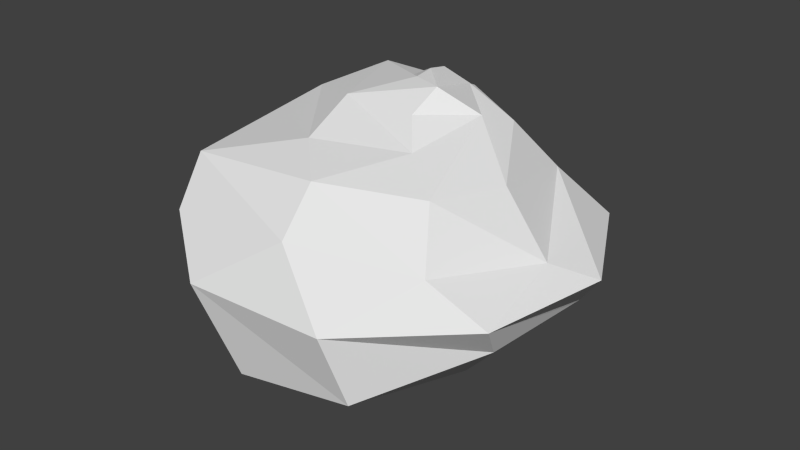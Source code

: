 # Source: Rock.blend  (saved by Blender 2.59.0; exported with 4.5.12 LTS)
import bpy
from mathutils import Matrix  # noqa: F401  (used for matrix-valued properties, if any)

bpy.ops.wm.read_factory_settings(use_empty=True)
scene = bpy.context.scene
scene.name = 'Scene'

# ---- collections
col_collection_1 = bpy.data.collections.new('Collection 1'); scene.collection.children.link(col_collection_1)

# ---- world
world_world = bpy.data.worlds.new('World'); scene.world = world_world
world_world.color = (0.05088, 0.05088, 0.05088)
world_world.use_sun_shadow = False
world_world.sun_shadow_jitter_overblur = 0.0
world_world.cycles.sampling_method = 'MANUAL'
world_world.cycles.sample_map_resolution = 256

# ---- meshes
me_plane_003 = bpy.data.meshes.new('Plane.003')
me_plane_003.from_pydata([(0.2335, 0.3791, 2.295), (0.2886, -0.7192, 2.444), (-0.328, 0.2932, 2.041), (-0.3892, 1.601, 1.873), (1.207, 2.169, 1.703), (0.986, 0.6904, 2.172), (1.843, 0.000465, 2.275), (3.377, 0.5613, 1.45), (2.994, -2.012, 1.083), (1.659, -1.321, 2.157), (0.7316, -1.397, 1.846), (1.258, -2.765, 1.262), (-1.552, -1.517, 0.8619), (-1.261, -0.5788, 1.816), (-1.927, 2.476, 1.257), (-2.886, 1.629, 0.1631), (-0.8767, 4.415, -0.8651), (-0.04263, 3.951, 1.245), (2.875, 3.783, 0.8101), (2.567, 4.27, -0.871), (5.329, 2.597, -1.303), (5.04, 1.973, -0.4507), (5.038, -1.189, -0.1708), (6.069, -0.1218, -1.495), (4.561, -3.033, -1.366), (4.321, -3.353, -0.1357), (1.548, -4.362, 0.04527), (2.045, -4.501, -0.9726), (-2.932, -3.907, -1.766), (-2.315, -3.631, 0.07518), (-4.038, 0.09064, -0.9017), (-4.01, -1.453, -2.007), (-2.16, 2.792, -2.942), (-2.083, 3.571, -1.869), (1.163, 3.709, -2.245), (1.142, 2.825, -3.215), (3.384, 1.918, -3.141), (3.978, 2.779, -2.012), (5.115, 0.3643, -1.753), (3.894, 0.102, -2.968), (2.695, -1.863, -3.452), (3.468, -2.5, -2.38), (0.9141, -3.562, -2.476), (0.9458, -2.802, -3.591), (-0.8034, -1.796, -4.063), (-2.423, -1.266, -3.25), (0.03366, 1.728, -3.49), (-0.07473, 0.3987, -4.049), (1.708, 0.4052, -4.014), (2.281, 1.1, -3.55), (2.757, -0.5684, -3.979), (1.811, -0.2816, -4.454), (1.421, -1.023, -4.614), (1.608, -1.684, -4.107), (0.8905, -1.812, -4.003), (1.009, -1.089, -4.466), (1.048, -0.5654, -4.429), (0.4113, -1.165, -4.15)], [], [(0, 3, 2, 1), (3, 0, 5, 4), (4, 5, 6, 7), (7, 6, 9, 8), (8, 9, 10, 11), (11, 10, 13, 12), (12, 13, 14, 15), (15, 14, 17, 16), (16, 17, 18, 19), (19, 18, 21, 20), (20, 21, 22, 23), (23, 22, 25, 24), (24, 25, 26, 27), (27, 26, 29, 28), (28, 29, 30, 31), (31, 30, 33, 32), (0, 1, 6, 5), (1, 10, 9, 6), (1, 2, 13, 10), (2, 3, 14, 13), (3, 4, 17, 14), (4, 7, 18, 17), (7, 22, 21, 18), (7, 8, 25, 22), (8, 11, 26, 25), (11, 12, 29, 26), (12, 15, 30, 29), (32, 33, 34, 35), (35, 34, 37, 36), (36, 37, 38, 39), (39, 38, 41, 40), (40, 41, 42, 43), (43, 42, 45, 44), (44, 45, 46, 47), (47, 46, 49, 48), (48, 49, 50, 51), (51, 50, 53, 52), (52, 53, 54, 55), (55, 54, 57, 56), (15, 16, 33, 30), (16, 19, 34, 33), (19, 20, 37, 34), (20, 23, 38, 37), (23, 24, 41, 38), (24, 27, 42, 41), (27, 28, 45, 42), (28, 31, 32, 45), (32, 35, 46, 45), (35, 36, 49, 46), (36, 39, 50, 49), (39, 40, 53, 50), (40, 43, 54, 53), (43, 44, 57, 54), (44, 47, 56, 57), (47, 48, 51, 56), (51, 52, 55, 56)])
me_plane_003.use_remesh_preserve_volume = False
me_plane_003.use_remesh_preserve_attributes = False
me_plane_003.use_mirror_vertex_groups = False
me_plane_003.update()

# ---- objects
ob_plane_002 = bpy.data.objects.new('Plane.002', me_plane_003)

# ---- transforms, parenting, visibility, modifiers, constraints
ob_plane_002.location = (0.0, 0.0, 0.0)
ob_plane_002.rotation_euler = (3.142, 0.0, 0.0)
ob_plane_002.scale = (0.481, 0.481, 0.481)
ob_plane_002.lineart.crease_threshold = 0.0
_m = ob_plane_002.modifiers.new('Subsurf', 'SUBSURF')
_m.uv_smooth = 'PRESERVE_CORNERS'
_m.quality = 0
_m.levels = 0
_m.render_levels = 0
_m.show_only_control_edges = False

# ---- collection membership
col_collection_1.objects.link(ob_plane_002)

# ---- scene / render settings (as saved in the file)
scene.frame_start = 1; scene.frame_end = 250; scene.frame_set(1)
scene.render.engine = 'BLENDER_EEVEE_NEXT'
scene.render.image_settings.color_mode = 'RGB'
scene.render.image_settings.compression = 90
scene.render.resolution_percentage = 50
scene.render.dither_intensity = 0.0
scene.render.bake_margin = 2
scene.render.bake_bias = 0.0
scene.cycles.use_denoising = False
scene.cycles.samples = 10
scene.cycles.sampling_pattern = 'TABULATED_SOBOL'
scene.cycles.light_sampling_threshold = 0.0
scene.cycles.use_adaptive_sampling = False
scene.cycles.use_light_tree = False
scene.cycles.blur_glossy = 0.0
scene.cycles.volume_bounces = 1
scene.cycles.pixel_filter_type = 'GAUSSIAN'
scene.cycles.sample_clamp_indirect = 0.0
scene.view_settings.view_transform = 'Standard'
bpy.context.view_layer.update()

# ---- added for rendering (the .blend has no active camera and no usable light): camera, sun
cam_auto = bpy.data.cameras.new('AutoCamera')
cam_auto.lens = 50.0
cam_auto.sensor_width = 36.0
cam_auto.clip_end = 1000.0
ob_auto_camera = bpy.data.objects.new('AutoCamera', cam_auto)
scene.collection.objects.link(ob_auto_camera)
ob_auto_camera.location = (7.25962, -8.10485, 5.93864)
ob_auto_camera.rotation_euler = (1.09748, -7.21219e-08, 0.694738)
scene.camera = ob_auto_camera
light_auto_sun = bpy.data.lights.new('AutoSun', 'SUN')
light_auto_sun.energy = 3.0
light_auto_sun.angle = 0.0523599
ob_auto_sun = bpy.data.objects.new('AutoSun', light_auto_sun)
scene.collection.objects.link(ob_auto_sun)
ob_auto_sun.rotation_euler = (0.872665, 0.174533, 0.523599)
bpy.context.view_layer.update()
